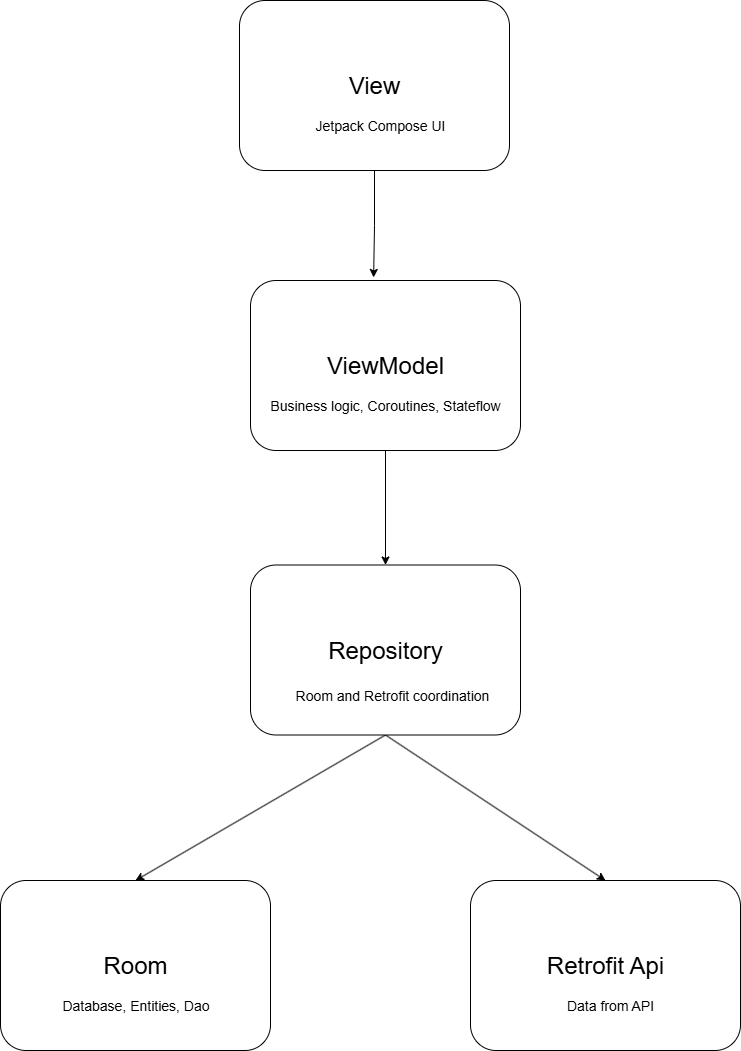

The diagram above was exported from draw.io. Its source (the exported page's mxGraphModel, read from the mxfile embedded in the PNG):
<mxGraphModel dx="872" dy="465" grid="1" gridSize="10" guides="1" tooltips="1" connect="1" arrows="1" fold="1" page="1" pageScale="1" pageWidth="827" pageHeight="1169" math="0" shadow="0">
  <root>
    <mxCell id="0" />
    <mxCell id="1" parent="0" />
    <mxCell id="Hc6wkM4dWqz9jMP1Iiog-11" value="&lt;font style=&quot;font-size: 24px;&quot;&gt;View&lt;/font&gt;" style="rounded=1;whiteSpace=wrap;html=1;" vertex="1" parent="1">
      <mxGeometry x="279" y="20" width="270" height="170" as="geometry" />
    </mxCell>
    <mxCell id="Hc6wkM4dWqz9jMP1Iiog-18" style="edgeStyle=orthogonalEdgeStyle;rounded=0;orthogonalLoop=1;jettySize=auto;html=1;exitX=0.5;exitY=1;exitDx=0;exitDy=0;entryX=0.5;entryY=0;entryDx=0;entryDy=0;" edge="1" parent="1" source="Hc6wkM4dWqz9jMP1Iiog-13" target="Hc6wkM4dWqz9jMP1Iiog-14">
      <mxGeometry relative="1" as="geometry" />
    </mxCell>
    <mxCell id="Hc6wkM4dWqz9jMP1Iiog-13" value="&lt;font style=&quot;font-size: 24px;&quot;&gt;ViewModel&lt;/font&gt;" style="rounded=1;whiteSpace=wrap;html=1;" vertex="1" parent="1">
      <mxGeometry x="290" y="300" width="270" height="170" as="geometry" />
    </mxCell>
    <mxCell id="Hc6wkM4dWqz9jMP1Iiog-19" style="rounded=0;orthogonalLoop=1;jettySize=auto;html=1;exitX=0.5;exitY=1;exitDx=0;exitDy=0;entryX=0.5;entryY=0;entryDx=0;entryDy=0;" edge="1" parent="1" source="Hc6wkM4dWqz9jMP1Iiog-14" target="Hc6wkM4dWqz9jMP1Iiog-17">
      <mxGeometry relative="1" as="geometry" />
    </mxCell>
    <mxCell id="Hc6wkM4dWqz9jMP1Iiog-20" style="rounded=0;orthogonalLoop=1;jettySize=auto;html=1;exitX=0.5;exitY=1;exitDx=0;exitDy=0;entryX=0.5;entryY=0;entryDx=0;entryDy=0;" edge="1" parent="1" source="Hc6wkM4dWqz9jMP1Iiog-14" target="Hc6wkM4dWqz9jMP1Iiog-15">
      <mxGeometry relative="1" as="geometry" />
    </mxCell>
    <mxCell id="Hc6wkM4dWqz9jMP1Iiog-14" value="&lt;font style=&quot;font-size: 24px;&quot;&gt;Repository&lt;/font&gt;" style="rounded=1;whiteSpace=wrap;html=1;" vertex="1" parent="1">
      <mxGeometry x="290" y="584.5" width="270" height="170" as="geometry" />
    </mxCell>
    <mxCell id="Hc6wkM4dWqz9jMP1Iiog-15" value="&lt;font style=&quot;font-size: 24px;&quot;&gt;Room&lt;/font&gt;" style="rounded=1;whiteSpace=wrap;html=1;" vertex="1" parent="1">
      <mxGeometry x="40" y="900" width="270" height="170" as="geometry" />
    </mxCell>
    <mxCell id="Hc6wkM4dWqz9jMP1Iiog-16" style="edgeStyle=orthogonalEdgeStyle;rounded=0;orthogonalLoop=1;jettySize=auto;html=1;exitX=0.5;exitY=1;exitDx=0;exitDy=0;entryX=0.456;entryY=-0.018;entryDx=0;entryDy=0;entryPerimeter=0;" edge="1" parent="1" source="Hc6wkM4dWqz9jMP1Iiog-11" target="Hc6wkM4dWqz9jMP1Iiog-13">
      <mxGeometry relative="1" as="geometry" />
    </mxCell>
    <mxCell id="Hc6wkM4dWqz9jMP1Iiog-17" value="&lt;font style=&quot;font-size: 24px;&quot;&gt;Retrofit Api&lt;/font&gt;" style="rounded=1;whiteSpace=wrap;html=1;" vertex="1" parent="1">
      <mxGeometry x="510" y="900" width="270" height="170" as="geometry" />
    </mxCell>
    <mxCell id="Hc6wkM4dWqz9jMP1Iiog-22" value="&lt;font style=&quot;font-size: 14px;&quot;&gt;Jetpack Compose UI&lt;/font&gt;" style="text;html=1;align=center;verticalAlign=middle;whiteSpace=wrap;rounded=0;" vertex="1" parent="1">
      <mxGeometry x="350" y="130" width="140" height="30" as="geometry" />
    </mxCell>
    <mxCell id="Hc6wkM4dWqz9jMP1Iiog-23" value="&lt;span style=&quot;font-size: 14px;&quot;&gt;Business logic, Coroutines, Stateflow&lt;/span&gt;" style="text;html=1;align=center;verticalAlign=middle;whiteSpace=wrap;rounded=0;" vertex="1" parent="1">
      <mxGeometry x="300" y="410" width="250" height="30" as="geometry" />
    </mxCell>
    <mxCell id="Hc6wkM4dWqz9jMP1Iiog-24" value="&lt;span style=&quot;font-size: 14px;&quot;&gt;&amp;nbsp;Room and Retrofit coordination&lt;/span&gt;" style="text;html=1;align=center;verticalAlign=middle;whiteSpace=wrap;rounded=0;" vertex="1" parent="1">
      <mxGeometry x="330" y="700" width="200" height="30" as="geometry" />
    </mxCell>
    <mxCell id="Hc6wkM4dWqz9jMP1Iiog-25" value="&lt;span style=&quot;font-size: 14px;&quot;&gt;Database, Entities, Dao&lt;/span&gt;" style="text;html=1;align=center;verticalAlign=middle;whiteSpace=wrap;rounded=0;" vertex="1" parent="1">
      <mxGeometry x="92.5" y="1010" width="165" height="30" as="geometry" />
    </mxCell>
    <mxCell id="Hc6wkM4dWqz9jMP1Iiog-26" value="&lt;span style=&quot;font-size: 14px;&quot;&gt;Data from API&lt;/span&gt;" style="text;html=1;align=center;verticalAlign=middle;whiteSpace=wrap;rounded=0;" vertex="1" parent="1">
      <mxGeometry x="570" y="1010" width="160" height="30" as="geometry" />
    </mxCell>
  </root>
</mxGraphModel>